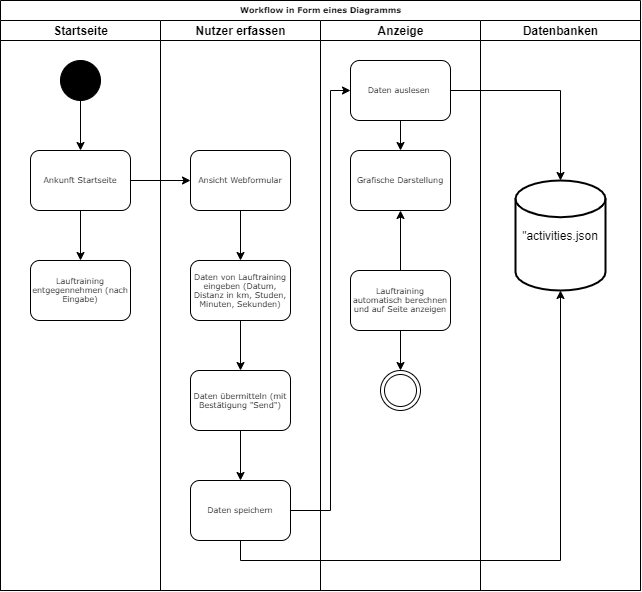

The diagram above was exported from draw.io. Its source (the exported page's mxGraphModel, read from the mxfile embedded in the PNG):
<mxGraphModel dx="1185" dy="678" grid="1" gridSize="10" guides="1" tooltips="1" connect="1" arrows="1" fold="1" page="1" pageScale="1" pageWidth="1100" pageHeight="850" background="none" math="0" shadow="0">
  <root>
    <mxCell id="0" />
    <mxCell id="1" parent="0" />
    <mxCell id="77e6c97f196da883-1" value="Workflow in Form eines Diagramms" style="swimlane;html=1;childLayout=stackLayout;startSize=20;rounded=0;shadow=0;labelBackgroundColor=none;strokeWidth=1;fontFamily=Verdana;fontSize=8;align=center;" parent="1" vertex="1">
      <mxGeometry x="70" y="40" width="640" height="590" as="geometry" />
    </mxCell>
    <mxCell id="77e6c97f196da883-2" value="Startseite" style="swimlane;html=1;startSize=20;fillColor=#FFFFFF;" parent="77e6c97f196da883-1" vertex="1">
      <mxGeometry y="20" width="160" height="570" as="geometry" />
    </mxCell>
    <mxCell id="xJUitlyd3dF9eEzRGP53-4" style="edgeStyle=orthogonalEdgeStyle;rounded=0;orthogonalLoop=1;jettySize=auto;html=1;entryX=0.5;entryY=0;entryDx=0;entryDy=0;" edge="1" parent="77e6c97f196da883-2" source="xJUitlyd3dF9eEzRGP53-2" target="xJUitlyd3dF9eEzRGP53-3">
      <mxGeometry relative="1" as="geometry" />
    </mxCell>
    <mxCell id="xJUitlyd3dF9eEzRGP53-2" value="" style="ellipse;shape=doubleEllipse;whiteSpace=wrap;html=1;aspect=fixed;fillColor=#000000;" vertex="1" parent="77e6c97f196da883-2">
      <mxGeometry x="60" y="40" width="40" height="40" as="geometry" />
    </mxCell>
    <mxCell id="xJUitlyd3dF9eEzRGP53-22" style="edgeStyle=orthogonalEdgeStyle;rounded=0;orthogonalLoop=1;jettySize=auto;html=1;" edge="1" parent="77e6c97f196da883-2" source="xJUitlyd3dF9eEzRGP53-3" target="xJUitlyd3dF9eEzRGP53-21">
      <mxGeometry relative="1" as="geometry" />
    </mxCell>
    <mxCell id="xJUitlyd3dF9eEzRGP53-3" value="Ankunft Startseite" style="rounded=1;whiteSpace=wrap;html=1;shadow=0;labelBackgroundColor=none;strokeWidth=1;fontFamily=Verdana;fontSize=8;align=center;" vertex="1" parent="77e6c97f196da883-2">
      <mxGeometry x="30" y="130" width="100" height="60" as="geometry" />
    </mxCell>
    <mxCell id="xJUitlyd3dF9eEzRGP53-21" value="Lauftraining entgegennehmen (nach Eingabe)" style="rounded=1;whiteSpace=wrap;html=1;shadow=0;labelBackgroundColor=none;strokeWidth=1;fontFamily=Verdana;fontSize=8;align=center;" vertex="1" parent="77e6c97f196da883-2">
      <mxGeometry x="30" y="240" width="100" height="60" as="geometry" />
    </mxCell>
    <mxCell id="77e6c97f196da883-3" value="Nutzer erfassen" style="swimlane;html=1;startSize=20;" parent="77e6c97f196da883-1" vertex="1">
      <mxGeometry x="160" y="20" width="160" height="570" as="geometry" />
    </mxCell>
    <mxCell id="xJUitlyd3dF9eEzRGP53-16" style="edgeStyle=orthogonalEdgeStyle;rounded=0;orthogonalLoop=1;jettySize=auto;html=1;" edge="1" parent="77e6c97f196da883-3" source="xJUitlyd3dF9eEzRGP53-8" target="xJUitlyd3dF9eEzRGP53-15">
      <mxGeometry relative="1" as="geometry" />
    </mxCell>
    <mxCell id="xJUitlyd3dF9eEzRGP53-8" value="Ansicht Webformular" style="rounded=1;whiteSpace=wrap;html=1;shadow=0;labelBackgroundColor=none;strokeWidth=1;fontFamily=Verdana;fontSize=8;align=center;" vertex="1" parent="77e6c97f196da883-3">
      <mxGeometry x="30" y="130" width="100" height="60" as="geometry" />
    </mxCell>
    <mxCell id="xJUitlyd3dF9eEzRGP53-19" style="edgeStyle=orthogonalEdgeStyle;rounded=0;orthogonalLoop=1;jettySize=auto;html=1;" edge="1" parent="77e6c97f196da883-3" source="xJUitlyd3dF9eEzRGP53-15">
      <mxGeometry relative="1" as="geometry">
        <mxPoint x="80" y="350" as="targetPoint" />
      </mxGeometry>
    </mxCell>
    <mxCell id="xJUitlyd3dF9eEzRGP53-15" value="Daten von Lauftraining eingeben (Datum, Distanz in km, Studen, Minuten, Sekunden)" style="rounded=1;whiteSpace=wrap;html=1;shadow=0;labelBackgroundColor=none;strokeWidth=1;fontFamily=Verdana;fontSize=8;align=center;" vertex="1" parent="77e6c97f196da883-3">
      <mxGeometry x="30" y="240" width="100" height="60" as="geometry" />
    </mxCell>
    <mxCell id="xJUitlyd3dF9eEzRGP53-25" style="edgeStyle=orthogonalEdgeStyle;rounded=0;orthogonalLoop=1;jettySize=auto;html=1;entryX=0.5;entryY=0;entryDx=0;entryDy=0;" edge="1" parent="77e6c97f196da883-3" source="xJUitlyd3dF9eEzRGP53-18">
      <mxGeometry relative="1" as="geometry">
        <mxPoint x="80" y="460" as="targetPoint" />
      </mxGeometry>
    </mxCell>
    <mxCell id="xJUitlyd3dF9eEzRGP53-18" value="Daten übermitteln (mit Bestätigung &quot;Send&quot;)" style="rounded=1;whiteSpace=wrap;html=1;shadow=0;labelBackgroundColor=none;strokeWidth=1;fontFamily=Verdana;fontSize=8;align=center;" vertex="1" parent="77e6c97f196da883-3">
      <mxGeometry x="30" y="350" width="100" height="60" as="geometry" />
    </mxCell>
    <mxCell id="xJUitlyd3dF9eEzRGP53-44" value="Daten speichern" style="rounded=1;whiteSpace=wrap;html=1;shadow=0;labelBackgroundColor=none;strokeWidth=1;fontFamily=Verdana;fontSize=8;align=center;" vertex="1" parent="77e6c97f196da883-3">
      <mxGeometry x="30" y="460" width="100" height="60" as="geometry" />
    </mxCell>
    <mxCell id="77e6c97f196da883-4" value="Anzeige" style="swimlane;html=1;startSize=20;" parent="77e6c97f196da883-1" vertex="1">
      <mxGeometry x="320" y="20" width="160" height="570" as="geometry" />
    </mxCell>
    <mxCell id="xJUitlyd3dF9eEzRGP53-31" style="edgeStyle=orthogonalEdgeStyle;rounded=0;orthogonalLoop=1;jettySize=auto;html=1;entryX=0.5;entryY=0;entryDx=0;entryDy=0;startArrow=none;startFill=0;" edge="1" parent="77e6c97f196da883-4" source="xJUitlyd3dF9eEzRGP53-28">
      <mxGeometry relative="1" as="geometry">
        <mxPoint x="80" y="350" as="targetPoint" />
      </mxGeometry>
    </mxCell>
    <mxCell id="xJUitlyd3dF9eEzRGP53-41" value="" style="ellipse;shape=doubleEllipse;whiteSpace=wrap;html=1;aspect=fixed;fillColor=#FFFFFF;" vertex="1" parent="77e6c97f196da883-4">
      <mxGeometry x="60" y="350" width="40" height="40" as="geometry" />
    </mxCell>
    <mxCell id="xJUitlyd3dF9eEzRGP53-42" style="edgeStyle=orthogonalEdgeStyle;rounded=0;orthogonalLoop=1;jettySize=auto;html=1;entryX=0.5;entryY=1;entryDx=0;entryDy=0;startArrow=none;startFill=0;" edge="1" parent="77e6c97f196da883-4" source="xJUitlyd3dF9eEzRGP53-28" target="xJUitlyd3dF9eEzRGP53-38">
      <mxGeometry relative="1" as="geometry" />
    </mxCell>
    <mxCell id="xJUitlyd3dF9eEzRGP53-28" value="Lauftraining automatisch berechnen und auf Seite anzeigen" style="rounded=1;whiteSpace=wrap;html=1;shadow=0;labelBackgroundColor=none;strokeWidth=1;fontFamily=Verdana;fontSize=8;align=center;" vertex="1" parent="77e6c97f196da883-4">
      <mxGeometry x="30" y="250" width="100" height="60" as="geometry" />
    </mxCell>
    <mxCell id="xJUitlyd3dF9eEzRGP53-38" value="Grafische Darstellung" style="rounded=1;whiteSpace=wrap;html=1;shadow=0;labelBackgroundColor=none;strokeWidth=1;fontFamily=Verdana;fontSize=8;align=center;" vertex="1" parent="77e6c97f196da883-4">
      <mxGeometry x="30" y="130" width="100" height="60" as="geometry" />
    </mxCell>
    <mxCell id="xJUitlyd3dF9eEzRGP53-46" style="edgeStyle=orthogonalEdgeStyle;rounded=0;orthogonalLoop=1;jettySize=auto;html=1;startArrow=none;startFill=0;" edge="1" parent="77e6c97f196da883-4" source="xJUitlyd3dF9eEzRGP53-45" target="xJUitlyd3dF9eEzRGP53-38">
      <mxGeometry relative="1" as="geometry" />
    </mxCell>
    <mxCell id="xJUitlyd3dF9eEzRGP53-45" value="Daten auslesen&amp;nbsp;" style="rounded=1;whiteSpace=wrap;html=1;shadow=0;labelBackgroundColor=none;strokeWidth=1;fontFamily=Verdana;fontSize=8;align=center;" vertex="1" parent="77e6c97f196da883-4">
      <mxGeometry x="30" y="40" width="100" height="60" as="geometry" />
    </mxCell>
    <mxCell id="77e6c97f196da883-7" value="Datenbanken" style="swimlane;html=1;startSize=20;" parent="77e6c97f196da883-1" vertex="1">
      <mxGeometry x="480" y="20" width="160" height="570" as="geometry" />
    </mxCell>
    <mxCell id="xJUitlyd3dF9eEzRGP53-37" value="&quot;activities.json" style="strokeWidth=2;html=1;shape=mxgraph.flowchart.database;whiteSpace=wrap;fillColor=#FFFFFF;" vertex="1" parent="77e6c97f196da883-7">
      <mxGeometry x="35" y="160" width="90" height="110" as="geometry" />
    </mxCell>
    <mxCell id="xJUitlyd3dF9eEzRGP53-9" style="edgeStyle=orthogonalEdgeStyle;rounded=0;orthogonalLoop=1;jettySize=auto;html=1;" edge="1" parent="77e6c97f196da883-1" source="xJUitlyd3dF9eEzRGP53-3" target="xJUitlyd3dF9eEzRGP53-8">
      <mxGeometry relative="1" as="geometry" />
    </mxCell>
    <mxCell id="xJUitlyd3dF9eEzRGP53-47" style="edgeStyle=orthogonalEdgeStyle;rounded=0;orthogonalLoop=1;jettySize=auto;html=1;entryX=0;entryY=0.5;entryDx=0;entryDy=0;startArrow=none;startFill=0;" edge="1" parent="77e6c97f196da883-1" source="xJUitlyd3dF9eEzRGP53-44" target="xJUitlyd3dF9eEzRGP53-45">
      <mxGeometry relative="1" as="geometry">
        <Array as="points">
          <mxPoint x="330" y="510" />
          <mxPoint x="330" y="90" />
        </Array>
      </mxGeometry>
    </mxCell>
    <mxCell id="xJUitlyd3dF9eEzRGP53-48" style="edgeStyle=orthogonalEdgeStyle;rounded=0;orthogonalLoop=1;jettySize=auto;html=1;entryX=0.5;entryY=1;entryDx=0;entryDy=0;entryPerimeter=0;startArrow=none;startFill=0;" edge="1" parent="77e6c97f196da883-1" source="xJUitlyd3dF9eEzRGP53-44" target="xJUitlyd3dF9eEzRGP53-37">
      <mxGeometry relative="1" as="geometry">
        <Array as="points">
          <mxPoint x="240" y="560" />
          <mxPoint x="560" y="560" />
        </Array>
      </mxGeometry>
    </mxCell>
    <mxCell id="xJUitlyd3dF9eEzRGP53-49" style="edgeStyle=orthogonalEdgeStyle;rounded=0;orthogonalLoop=1;jettySize=auto;html=1;startArrow=none;startFill=0;" edge="1" parent="77e6c97f196da883-1" source="xJUitlyd3dF9eEzRGP53-45" target="xJUitlyd3dF9eEzRGP53-37">
      <mxGeometry relative="1" as="geometry" />
    </mxCell>
  </root>
</mxGraphModel>